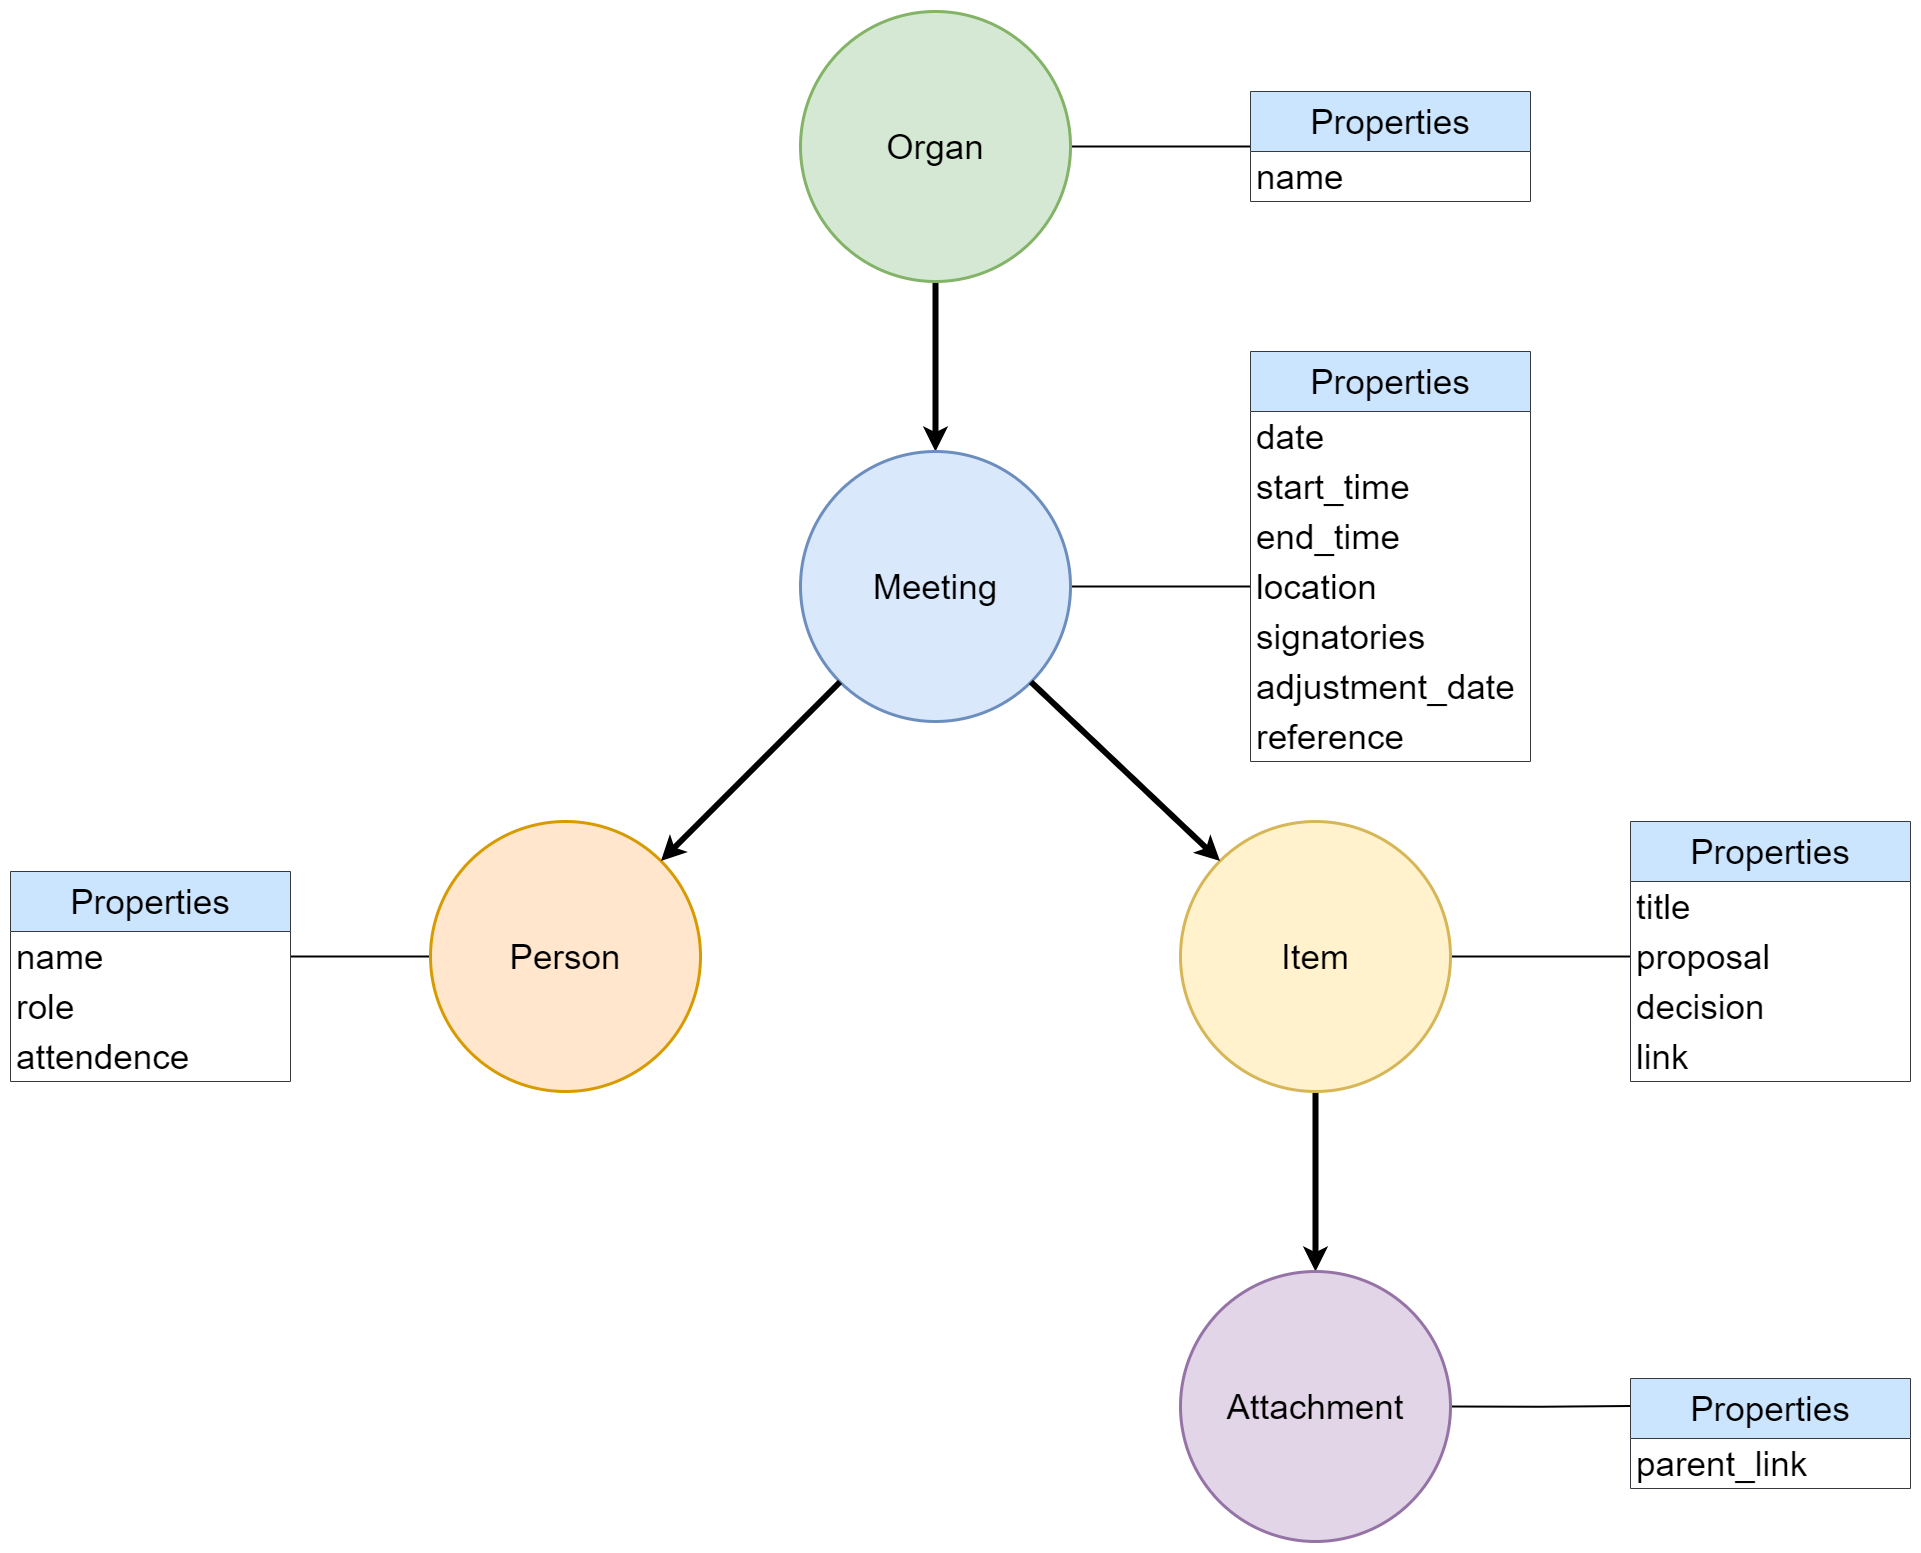

The diagram above was exported from draw.io. Its source (the exported page's mxGraphModel, read from the mxfile embedded in the PNG):
<mxGraphModel dx="4947" dy="2160" grid="1" gridSize="10" guides="1" tooltips="1" connect="1" arrows="1" fold="1" page="1" pageScale="1" pageWidth="850" pageHeight="1100" math="0" shadow="0">
  <root>
    <mxCell id="0" />
    <mxCell id="1" parent="0" />
    <mxCell id="2" style="edgeStyle=orthogonalEdgeStyle;rounded=0;orthogonalLoop=1;jettySize=auto;html=1;entryX=0.5;entryY=0;entryDx=0;entryDy=0;strokeWidth=6;" edge="1" source="4" target="6" parent="1">
      <mxGeometry relative="1" as="geometry" />
    </mxCell>
    <mxCell id="3" style="edgeStyle=orthogonalEdgeStyle;rounded=0;orthogonalLoop=1;jettySize=auto;html=1;exitX=1;exitY=0.5;exitDx=0;exitDy=0;entryX=0;entryY=0.5;entryDx=0;entryDy=0;endArrow=none;endFill=0;strokeWidth=2;" edge="1" source="4" target="16" parent="1">
      <mxGeometry relative="1" as="geometry" />
    </mxCell>
    <mxCell id="4" value="&lt;font style=&quot;font-size: 35px;&quot;&gt;Organ&lt;/font&gt;" style="ellipse;whiteSpace=wrap;html=1;aspect=fixed;strokeWidth=3;fillColor=#d5e8d4;strokeColor=#82b366;" vertex="1" parent="1">
      <mxGeometry x="2760" y="160" width="270" height="270" as="geometry" />
    </mxCell>
    <mxCell id="5" style="edgeStyle=orthogonalEdgeStyle;rounded=0;orthogonalLoop=1;jettySize=auto;html=1;exitX=1;exitY=0.5;exitDx=0;exitDy=0;entryX=0;entryY=0.5;entryDx=0;entryDy=0;endArrow=none;endFill=0;strokeWidth=2;" edge="1" source="6" target="22" parent="1">
      <mxGeometry relative="1" as="geometry" />
    </mxCell>
    <mxCell id="6" value="&lt;font style=&quot;font-size: 35px;&quot;&gt;Meeting&lt;/font&gt;" style="ellipse;whiteSpace=wrap;html=1;aspect=fixed;strokeWidth=3;fillColor=#dae8fc;strokeColor=#6c8ebf;" vertex="1" parent="1">
      <mxGeometry x="2760" y="600" width="270" height="270" as="geometry" />
    </mxCell>
    <mxCell id="7" style="edgeStyle=orthogonalEdgeStyle;rounded=0;orthogonalLoop=1;jettySize=auto;html=1;exitX=0;exitY=0.5;exitDx=0;exitDy=0;entryX=1;entryY=0.5;entryDx=0;entryDy=0;strokeWidth=2;endArrow=none;endFill=0;strokeColor=default;" edge="1" source="8" target="27" parent="1">
      <mxGeometry relative="1" as="geometry" />
    </mxCell>
    <mxCell id="8" value="&lt;span style=&quot;font-size: 35px;&quot;&gt;Person&lt;/span&gt;" style="ellipse;whiteSpace=wrap;html=1;aspect=fixed;strokeWidth=3;fillColor=#ffe6cc;strokeColor=#d79b00;" vertex="1" parent="1">
      <mxGeometry x="2390" y="970" width="270" height="270" as="geometry" />
    </mxCell>
    <mxCell id="9" style="edgeStyle=orthogonalEdgeStyle;rounded=0;orthogonalLoop=1;jettySize=auto;html=1;entryX=0.5;entryY=0;entryDx=0;entryDy=0;strokeWidth=6;" edge="1" source="11" target="15" parent="1">
      <mxGeometry relative="1" as="geometry" />
    </mxCell>
    <mxCell id="10" style="edgeStyle=orthogonalEdgeStyle;rounded=0;orthogonalLoop=1;jettySize=auto;html=1;exitX=1;exitY=0.5;exitDx=0;exitDy=0;entryX=0;entryY=0.5;entryDx=0;entryDy=0;endArrow=none;endFill=0;strokeWidth=2;" edge="1" source="11" target="32" parent="1">
      <mxGeometry relative="1" as="geometry" />
    </mxCell>
    <mxCell id="11" value="&lt;span style=&quot;font-size: 35px;&quot;&gt;Item&lt;/span&gt;" style="ellipse;whiteSpace=wrap;html=1;aspect=fixed;strokeWidth=3;fillColor=#fff2cc;strokeColor=#d6b656;" vertex="1" parent="1">
      <mxGeometry x="3140" y="970" width="270" height="270" as="geometry" />
    </mxCell>
    <mxCell id="12" value="" style="endArrow=classic;html=1;rounded=0;strokeWidth=6;exitX=1;exitY=1;exitDx=0;exitDy=0;entryX=0;entryY=0;entryDx=0;entryDy=0;" edge="1" source="6" target="11" parent="1">
      <mxGeometry width="50" height="50" relative="1" as="geometry">
        <mxPoint x="3110" y="930" as="sourcePoint" />
        <mxPoint x="3160" y="880" as="targetPoint" />
      </mxGeometry>
    </mxCell>
    <mxCell id="13" value="" style="endArrow=classic;html=1;rounded=0;strokeWidth=6;exitX=0;exitY=1;exitDx=0;exitDy=0;entryX=1;entryY=0;entryDx=0;entryDy=0;" edge="1" source="6" target="8" parent="1">
      <mxGeometry width="50" height="50" relative="1" as="geometry">
        <mxPoint x="1910" y="1160" as="sourcePoint" />
        <mxPoint x="2310" y="770" as="targetPoint" />
      </mxGeometry>
    </mxCell>
    <mxCell id="14" style="edgeStyle=orthogonalEdgeStyle;rounded=0;orthogonalLoop=1;jettySize=auto;html=1;exitX=1;exitY=0.5;exitDx=0;exitDy=0;entryX=0;entryY=0.25;entryDx=0;entryDy=0;endArrow=none;endFill=0;strokeWidth=2;" edge="1" source="15" target="35" parent="1">
      <mxGeometry relative="1" as="geometry" />
    </mxCell>
    <mxCell id="15" value="&lt;span style=&quot;font-size: 35px;&quot;&gt;Attachment&lt;/span&gt;" style="ellipse;whiteSpace=wrap;html=1;aspect=fixed;strokeWidth=3;fillColor=#e1d5e7;strokeColor=#9673a6;" vertex="1" parent="1">
      <mxGeometry x="3140" y="1420" width="270" height="270" as="geometry" />
    </mxCell>
    <mxCell id="16" value="Properties" style="swimlane;fontStyle=0;childLayout=stackLayout;horizontal=1;startSize=60;horizontalStack=0;resizeParent=1;resizeParentMax=0;resizeLast=0;collapsible=1;marginBottom=0;whiteSpace=wrap;html=1;swimlaneFillColor=default;fontSize=35;fillColor=#cce5ff;strokeColor=#36393d;" vertex="1" parent="1">
      <mxGeometry x="3210" y="240" width="280" height="110" as="geometry" />
    </mxCell>
    <mxCell id="17" value="name" style="text;strokeColor=none;fillColor=none;align=left;verticalAlign=middle;spacingLeft=4;spacingRight=4;overflow=hidden;points=[[0,0.5],[1,0.5]];portConstraint=eastwest;rotatable=0;whiteSpace=wrap;html=1;fontSize=35;" vertex="1" parent="16">
      <mxGeometry y="60" width="280" height="50" as="geometry" />
    </mxCell>
    <mxCell id="18" value="Properties" style="swimlane;fontStyle=0;childLayout=stackLayout;horizontal=1;startSize=60;horizontalStack=0;resizeParent=1;resizeParentMax=0;resizeLast=0;collapsible=1;marginBottom=0;whiteSpace=wrap;html=1;swimlaneFillColor=default;fontSize=35;fillColor=#cce5ff;strokeColor=#36393d;" vertex="1" parent="1">
      <mxGeometry x="3210" y="500" width="280" height="410" as="geometry" />
    </mxCell>
    <mxCell id="19" value="date" style="text;strokeColor=none;fillColor=none;align=left;verticalAlign=middle;spacingLeft=4;spacingRight=4;overflow=hidden;points=[[0,0.5],[1,0.5]];portConstraint=eastwest;rotatable=0;whiteSpace=wrap;html=1;fontSize=35;" vertex="1" parent="18">
      <mxGeometry y="60" width="280" height="50" as="geometry" />
    </mxCell>
    <mxCell id="20" value="start_time" style="text;strokeColor=none;fillColor=none;align=left;verticalAlign=middle;spacingLeft=4;spacingRight=4;overflow=hidden;points=[[0,0.5],[1,0.5]];portConstraint=eastwest;rotatable=0;whiteSpace=wrap;html=1;fontSize=35;" vertex="1" parent="18">
      <mxGeometry y="110" width="280" height="50" as="geometry" />
    </mxCell>
    <mxCell id="21" value="end_time" style="text;strokeColor=none;fillColor=none;align=left;verticalAlign=middle;spacingLeft=4;spacingRight=4;overflow=hidden;points=[[0,0.5],[1,0.5]];portConstraint=eastwest;rotatable=0;whiteSpace=wrap;html=1;fontSize=35;" vertex="1" parent="18">
      <mxGeometry y="160" width="280" height="50" as="geometry" />
    </mxCell>
    <mxCell id="22" value="location" style="text;strokeColor=none;fillColor=none;align=left;verticalAlign=middle;spacingLeft=4;spacingRight=4;overflow=hidden;points=[[0,0.5],[1,0.5]];portConstraint=eastwest;rotatable=0;whiteSpace=wrap;html=1;fontSize=35;" vertex="1" parent="18">
      <mxGeometry y="210" width="280" height="50" as="geometry" />
    </mxCell>
    <mxCell id="23" value="signatories" style="text;strokeColor=none;fillColor=none;align=left;verticalAlign=middle;spacingLeft=4;spacingRight=4;overflow=hidden;points=[[0,0.5],[1,0.5]];portConstraint=eastwest;rotatable=0;whiteSpace=wrap;html=1;fontSize=35;" vertex="1" parent="18">
      <mxGeometry y="260" width="280" height="50" as="geometry" />
    </mxCell>
    <mxCell id="24" value="adjustment_date" style="text;strokeColor=none;fillColor=none;align=left;verticalAlign=middle;spacingLeft=4;spacingRight=4;overflow=hidden;points=[[0,0.5],[1,0.5]];portConstraint=eastwest;rotatable=0;whiteSpace=wrap;html=1;fontSize=35;" vertex="1" parent="18">
      <mxGeometry y="310" width="280" height="50" as="geometry" />
    </mxCell>
    <mxCell id="25" value="reference" style="text;strokeColor=none;fillColor=none;align=left;verticalAlign=middle;spacingLeft=4;spacingRight=4;overflow=hidden;points=[[0,0.5],[1,0.5]];portConstraint=eastwest;rotatable=0;whiteSpace=wrap;html=1;fontSize=35;" vertex="1" parent="18">
      <mxGeometry y="360" width="280" height="50" as="geometry" />
    </mxCell>
    <mxCell id="26" value="Properties" style="swimlane;fontStyle=0;childLayout=stackLayout;horizontal=1;startSize=60;horizontalStack=0;resizeParent=1;resizeParentMax=0;resizeLast=0;collapsible=1;marginBottom=0;whiteSpace=wrap;html=1;swimlaneFillColor=default;fontSize=35;fillColor=#cce5ff;strokeColor=#36393d;" vertex="1" parent="1">
      <mxGeometry x="1970" y="1020" width="280" height="210" as="geometry" />
    </mxCell>
    <mxCell id="27" value="name" style="text;strokeColor=none;fillColor=none;align=left;verticalAlign=middle;spacingLeft=4;spacingRight=4;overflow=hidden;points=[[0,0.5],[1,0.5]];portConstraint=eastwest;rotatable=0;whiteSpace=wrap;html=1;fontSize=35;" vertex="1" parent="26">
      <mxGeometry y="60" width="280" height="50" as="geometry" />
    </mxCell>
    <mxCell id="28" value="role" style="text;strokeColor=none;fillColor=none;align=left;verticalAlign=middle;spacingLeft=4;spacingRight=4;overflow=hidden;points=[[0,0.5],[1,0.5]];portConstraint=eastwest;rotatable=0;whiteSpace=wrap;html=1;fontSize=35;" vertex="1" parent="26">
      <mxGeometry y="110" width="280" height="50" as="geometry" />
    </mxCell>
    <mxCell id="29" value="attendence" style="text;strokeColor=none;fillColor=none;align=left;verticalAlign=middle;spacingLeft=4;spacingRight=4;overflow=hidden;points=[[0,0.5],[1,0.5]];portConstraint=eastwest;rotatable=0;whiteSpace=wrap;html=1;fontSize=35;" vertex="1" parent="26">
      <mxGeometry y="160" width="280" height="50" as="geometry" />
    </mxCell>
    <mxCell id="30" value="Properties" style="swimlane;fontStyle=0;childLayout=stackLayout;horizontal=1;startSize=60;horizontalStack=0;resizeParent=1;resizeParentMax=0;resizeLast=0;collapsible=1;marginBottom=0;whiteSpace=wrap;html=1;swimlaneFillColor=default;fontSize=35;fillColor=#cce5ff;strokeColor=#36393d;" vertex="1" parent="1">
      <mxGeometry x="3590" y="970" width="280" height="260" as="geometry" />
    </mxCell>
    <mxCell id="31" value="title" style="text;strokeColor=none;fillColor=none;align=left;verticalAlign=middle;spacingLeft=4;spacingRight=4;overflow=hidden;points=[[0,0.5],[1,0.5]];portConstraint=eastwest;rotatable=0;whiteSpace=wrap;html=1;fontSize=35;" vertex="1" parent="30">
      <mxGeometry y="60" width="280" height="50" as="geometry" />
    </mxCell>
    <mxCell id="32" value="proposal" style="text;strokeColor=none;fillColor=none;align=left;verticalAlign=middle;spacingLeft=4;spacingRight=4;overflow=hidden;points=[[0,0.5],[1,0.5]];portConstraint=eastwest;rotatable=0;whiteSpace=wrap;html=1;fontSize=35;" vertex="1" parent="30">
      <mxGeometry y="110" width="280" height="50" as="geometry" />
    </mxCell>
    <mxCell id="33" value="decision" style="text;strokeColor=none;fillColor=none;align=left;verticalAlign=middle;spacingLeft=4;spacingRight=4;overflow=hidden;points=[[0,0.5],[1,0.5]];portConstraint=eastwest;rotatable=0;whiteSpace=wrap;html=1;fontSize=35;" vertex="1" parent="30">
      <mxGeometry y="160" width="280" height="50" as="geometry" />
    </mxCell>
    <mxCell id="34" value="link" style="text;strokeColor=none;fillColor=none;align=left;verticalAlign=middle;spacingLeft=4;spacingRight=4;overflow=hidden;points=[[0,0.5],[1,0.5]];portConstraint=eastwest;rotatable=0;whiteSpace=wrap;html=1;fontSize=35;" vertex="1" parent="30">
      <mxGeometry y="210" width="280" height="50" as="geometry" />
    </mxCell>
    <mxCell id="35" value="Properties" style="swimlane;fontStyle=0;childLayout=stackLayout;horizontal=1;startSize=60;horizontalStack=0;resizeParent=1;resizeParentMax=0;resizeLast=0;collapsible=1;marginBottom=0;whiteSpace=wrap;html=1;swimlaneFillColor=default;fontSize=35;fillColor=#cce5ff;strokeColor=#36393d;" vertex="1" parent="1">
      <mxGeometry x="3590" y="1527" width="280" height="110" as="geometry" />
    </mxCell>
    <mxCell id="36" value="parent_link" style="text;strokeColor=none;fillColor=none;align=left;verticalAlign=middle;spacingLeft=4;spacingRight=4;overflow=hidden;points=[[0,0.5],[1,0.5]];portConstraint=eastwest;rotatable=0;whiteSpace=wrap;html=1;fontSize=35;" vertex="1" parent="35">
      <mxGeometry y="60" width="280" height="50" as="geometry" />
    </mxCell>
  </root>
</mxGraphModel>